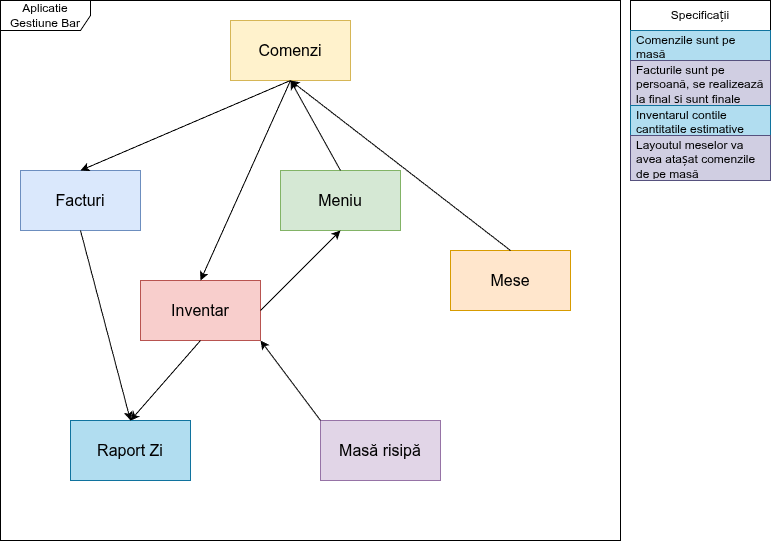

The diagram above was exported from draw.io. Its source (the exported page's mxGraphModel, read from the mxfile embedded in the PNG):
<mxGraphModel dx="1094" dy="757" grid="1" gridSize="10" guides="1" tooltips="1" connect="1" arrows="1" fold="1" page="1" pageScale="1" pageWidth="850" pageHeight="1100" math="0" shadow="0">
  <root>
    <mxCell id="0" />
    <mxCell id="1" parent="0" />
    <mxCell id="LsZVEDydAxP8UWEyqgFG-1" parent="1" style="rounded=0;whiteSpace=wrap;html=1;fillColor=#fff2cc;strokeColor=#d6b656;" value="&lt;font style=&quot;font-size: 16px;&quot;&gt;Comenzi&lt;/font&gt;" vertex="1">
      <mxGeometry height="60" width="120" x="300" y="60" as="geometry" />
    </mxCell>
    <mxCell id="LsZVEDydAxP8UWEyqgFG-2" parent="1" style="rounded=0;whiteSpace=wrap;html=1;fillColor=#dae8fc;strokeColor=#6c8ebf;" value="&lt;font style=&quot;font-size: 16px;&quot;&gt;Facturi&lt;/font&gt;" vertex="1">
      <mxGeometry height="60" width="120" x="90" y="210" as="geometry" />
    </mxCell>
    <mxCell id="LsZVEDydAxP8UWEyqgFG-3" parent="1" style="rounded=0;whiteSpace=wrap;html=1;fillColor=#d5e8d4;strokeColor=#82b366;" value="&lt;font style=&quot;font-size: 16px;&quot;&gt;Meniu&lt;/font&gt;" vertex="1">
      <mxGeometry height="60" width="120" x="350" y="210" as="geometry" />
    </mxCell>
    <mxCell id="LsZVEDydAxP8UWEyqgFG-4" parent="1" style="rounded=0;whiteSpace=wrap;html=1;fillColor=#f8cecc;strokeColor=#b85450;" value="&lt;font style=&quot;font-size: 16px;&quot;&gt;Inventar&lt;/font&gt;" vertex="1">
      <mxGeometry height="60" width="120" x="210" y="320" as="geometry" />
    </mxCell>
    <mxCell id="LsZVEDydAxP8UWEyqgFG-5" parent="1" style="rounded=0;whiteSpace=wrap;html=1;fillColor=#ffe6cc;strokeColor=#d79b00;" value="&lt;font style=&quot;font-size: 16px;&quot;&gt;Mese&lt;/font&gt;" vertex="1">
      <mxGeometry height="60" width="120" x="520" y="290" as="geometry" />
    </mxCell>
    <mxCell id="LsZVEDydAxP8UWEyqgFG-6" parent="1" style="rounded=0;whiteSpace=wrap;html=1;fillColor=#b1ddf0;strokeColor=#10739e;" value="&lt;font style=&quot;font-size: 16px;&quot;&gt;Raport Zi&lt;/font&gt;" vertex="1">
      <mxGeometry height="60" width="120" x="140" y="460" as="geometry" />
    </mxCell>
    <mxCell id="LsZVEDydAxP8UWEyqgFG-7" parent="1" style="rounded=0;whiteSpace=wrap;html=1;fillColor=#e1d5e7;strokeColor=#9673a6;" value="&lt;font style=&quot;font-size: 16px;&quot;&gt;Masă risipă&lt;/font&gt;" vertex="1">
      <mxGeometry height="60" width="120" x="390" y="460" as="geometry" />
    </mxCell>
    <mxCell id="LsZVEDydAxP8UWEyqgFG-8" edge="1" parent="1" source="LsZVEDydAxP8UWEyqgFG-1" style="endArrow=classic;html=1;rounded=0;exitX=0.5;exitY=1;exitDx=0;exitDy=0;entryX=0.5;entryY=0;entryDx=0;entryDy=0;" target="LsZVEDydAxP8UWEyqgFG-2" value="">
      <mxGeometry height="50" relative="1" width="50" as="geometry">
        <mxPoint x="280" y="400" as="sourcePoint" />
        <mxPoint x="330" y="350" as="targetPoint" />
      </mxGeometry>
    </mxCell>
    <mxCell id="LsZVEDydAxP8UWEyqgFG-9" edge="1" parent="1" source="LsZVEDydAxP8UWEyqgFG-3" style="endArrow=classic;html=1;rounded=0;entryX=0.5;entryY=1;entryDx=0;entryDy=0;exitX=0.5;exitY=0;exitDx=0;exitDy=0;" target="LsZVEDydAxP8UWEyqgFG-1" value="">
      <mxGeometry height="50" relative="1" width="50" as="geometry">
        <mxPoint x="280" y="400" as="sourcePoint" />
        <mxPoint x="330" y="350" as="targetPoint" />
      </mxGeometry>
    </mxCell>
    <mxCell id="LsZVEDydAxP8UWEyqgFG-10" edge="1" parent="1" source="LsZVEDydAxP8UWEyqgFG-1" style="endArrow=classic;html=1;rounded=0;exitX=0.5;exitY=1;exitDx=0;exitDy=0;entryX=0.5;entryY=0;entryDx=0;entryDy=0;" target="LsZVEDydAxP8UWEyqgFG-4" value="">
      <mxGeometry height="50" relative="1" width="50" as="geometry">
        <mxPoint x="280" y="400" as="sourcePoint" />
        <mxPoint x="330" y="350" as="targetPoint" />
      </mxGeometry>
    </mxCell>
    <mxCell id="LsZVEDydAxP8UWEyqgFG-11" edge="1" parent="1" source="LsZVEDydAxP8UWEyqgFG-4" style="endArrow=classic;html=1;rounded=0;entryX=0.5;entryY=1;entryDx=0;entryDy=0;exitX=1;exitY=0.5;exitDx=0;exitDy=0;" target="LsZVEDydAxP8UWEyqgFG-3" value="">
      <mxGeometry height="50" relative="1" width="50" as="geometry">
        <mxPoint x="280" y="400" as="sourcePoint" />
        <mxPoint x="330" y="350" as="targetPoint" />
      </mxGeometry>
    </mxCell>
    <mxCell id="LsZVEDydAxP8UWEyqgFG-12" edge="1" parent="1" source="LsZVEDydAxP8UWEyqgFG-5" style="endArrow=classic;html=1;rounded=0;entryX=0.5;entryY=1;entryDx=0;entryDy=0;exitX=0.5;exitY=0;exitDx=0;exitDy=0;" target="LsZVEDydAxP8UWEyqgFG-1" value="">
      <mxGeometry height="50" relative="1" width="50" as="geometry">
        <mxPoint x="280" y="400" as="sourcePoint" />
        <mxPoint x="330" y="350" as="targetPoint" />
      </mxGeometry>
    </mxCell>
    <mxCell id="LsZVEDydAxP8UWEyqgFG-13" edge="1" parent="1" source="LsZVEDydAxP8UWEyqgFG-2" style="endArrow=classic;html=1;rounded=0;exitX=0.5;exitY=1;exitDx=0;exitDy=0;entryX=0.5;entryY=0;entryDx=0;entryDy=0;" target="LsZVEDydAxP8UWEyqgFG-6" value="">
      <mxGeometry height="50" relative="1" width="50" as="geometry">
        <mxPoint x="280" y="400" as="sourcePoint" />
        <mxPoint x="330" y="350" as="targetPoint" />
      </mxGeometry>
    </mxCell>
    <mxCell id="LsZVEDydAxP8UWEyqgFG-14" edge="1" parent="1" source="LsZVEDydAxP8UWEyqgFG-4" style="endArrow=classic;html=1;rounded=0;exitX=0.5;exitY=1;exitDx=0;exitDy=0;entryX=0.5;entryY=0;entryDx=0;entryDy=0;" target="LsZVEDydAxP8UWEyqgFG-6" value="">
      <mxGeometry height="50" relative="1" width="50" as="geometry">
        <mxPoint x="280" y="400" as="sourcePoint" />
        <mxPoint x="330" y="350" as="targetPoint" />
      </mxGeometry>
    </mxCell>
    <mxCell id="LsZVEDydAxP8UWEyqgFG-15" edge="1" parent="1" source="LsZVEDydAxP8UWEyqgFG-7" style="endArrow=classic;html=1;rounded=0;exitX=0;exitY=0;exitDx=0;exitDy=0;entryX=1;entryY=1;entryDx=0;entryDy=0;" target="LsZVEDydAxP8UWEyqgFG-4" value="">
      <mxGeometry height="50" relative="1" width="50" as="geometry">
        <mxPoint x="280" y="400" as="sourcePoint" />
        <mxPoint x="340" y="420" as="targetPoint" />
      </mxGeometry>
    </mxCell>
    <mxCell id="LsZVEDydAxP8UWEyqgFG-17" parent="1" style="shape=umlFrame;whiteSpace=wrap;html=1;pointerEvents=0;width=90;height=30;" value="Aplicatie Gestiune Bar" vertex="1">
      <mxGeometry height="540" width="620" x="70" y="40" as="geometry" />
    </mxCell>
    <mxCell id="LsZVEDydAxP8UWEyqgFG-18" parent="1" style="swimlane;fontStyle=0;childLayout=stackLayout;horizontal=1;startSize=30;horizontalStack=0;resizeParent=1;resizeParentMax=0;resizeLast=0;collapsible=1;marginBottom=0;whiteSpace=wrap;html=1;" value="Specificații" vertex="1">
      <mxGeometry height="180" width="140" x="700" y="40" as="geometry" />
    </mxCell>
    <mxCell id="LsZVEDydAxP8UWEyqgFG-19" parent="LsZVEDydAxP8UWEyqgFG-18" style="text;strokeColor=#10739e;fillColor=#b1ddf0;align=left;verticalAlign=middle;spacingLeft=4;spacingRight=4;overflow=hidden;points=[[0,0.5],[1,0.5]];portConstraint=eastwest;rotatable=0;whiteSpace=wrap;html=1;" value="Comenzile sunt pe masă" vertex="1">
      <mxGeometry height="30" width="140" y="30" as="geometry" />
    </mxCell>
    <mxCell id="LsZVEDydAxP8UWEyqgFG-20" parent="LsZVEDydAxP8UWEyqgFG-18" style="text;strokeColor=#56517e;fillColor=#d0cee2;align=left;verticalAlign=middle;spacingLeft=4;spacingRight=4;overflow=hidden;points=[[0,0.5],[1,0.5]];portConstraint=eastwest;rotatable=0;whiteSpace=wrap;html=1;" value="Facturile sunt pe persoană, se realizează la final și sunt finale" vertex="1">
      <mxGeometry height="45" width="140" y="60" as="geometry" />
    </mxCell>
    <mxCell id="LsZVEDydAxP8UWEyqgFG-21" parent="LsZVEDydAxP8UWEyqgFG-18" style="text;strokeColor=#10739e;fillColor=#b1ddf0;align=left;verticalAlign=middle;spacingLeft=4;spacingRight=4;overflow=hidden;points=[[0,0.5],[1,0.5]];portConstraint=eastwest;rotatable=0;whiteSpace=wrap;html=1;" value="Inventarul contile cantitatile estimative" vertex="1">
      <mxGeometry height="30" width="140" y="105" as="geometry" />
    </mxCell>
    <mxCell id="LsZVEDydAxP8UWEyqgFG-22" parent="LsZVEDydAxP8UWEyqgFG-18" style="text;strokeColor=#56517e;fillColor=#d0cee2;align=left;verticalAlign=middle;spacingLeft=4;spacingRight=4;overflow=hidden;points=[[0,0.5],[1,0.5]];portConstraint=eastwest;rotatable=0;whiteSpace=wrap;html=1;" value="Layoutul meselor va avea atașat comenzile de pe masă" vertex="1">
      <mxGeometry height="45" width="140" y="135" as="geometry" />
    </mxCell>
  </root>
</mxGraphModel>